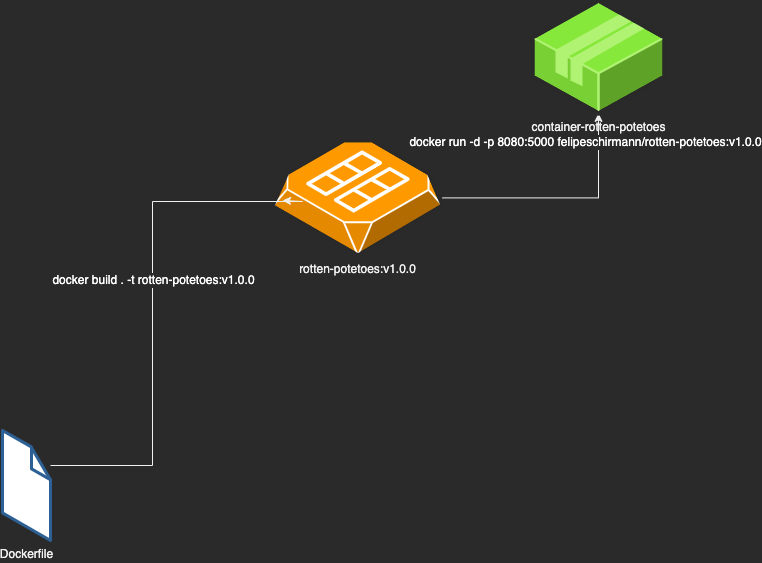

The diagram above was exported from draw.io. Its source (the exported page's mxGraphModel, read from the mxfile embedded in the PNG):
<mxGraphModel dx="198" dy="763" grid="1" gridSize="10" guides="1" tooltips="1" connect="1" arrows="1" fold="1" page="1" pageScale="1" pageWidth="850" pageHeight="1100" background="none" math="0" shadow="0">
  <root>
    <mxCell id="0" />
    <mxCell id="1" parent="0" />
    <UserObject label="" tooltip="docker run -d -p 8080:5000 felipeschirmann/conversao-distancia:v1.0.0" id="9GjVnB9xnSlM_zRgzTnM-11">
      <mxCell style="edgeStyle=orthogonalEdgeStyle;rounded=0;orthogonalLoop=1;jettySize=auto;html=1;" parent="1" source="9GjVnB9xnSlM_zRgzTnM-1" target="9GjVnB9xnSlM_zRgzTnM-2" edge="1">
        <mxGeometry relative="1" as="geometry" />
      </mxCell>
    </UserObject>
    <mxCell id="9GjVnB9xnSlM_zRgzTnM-13" value="&lt;div style=&quot;line-height: 30px;&quot;&gt;&lt;br&gt;&lt;/div&gt;" style="edgeLabel;html=1;align=center;verticalAlign=middle;resizable=0;points=[];" parent="9GjVnB9xnSlM_zRgzTnM-11" vertex="1" connectable="0">
      <mxGeometry x="-0.2937" y="-1" relative="1" as="geometry">
        <mxPoint x="-82" y="-90" as="offset" />
      </mxGeometry>
    </mxCell>
    <mxCell id="9GjVnB9xnSlM_zRgzTnM-16" value="docker run -d -p 8080:5000 felipeschirmann/rotten-potetoes:v1.0.0" style="edgeLabel;html=1;align=center;verticalAlign=middle;resizable=0;points=[];fontSize=12;fontColor=#FFFFFF;" parent="9GjVnB9xnSlM_zRgzTnM-11" vertex="1" connectable="0">
      <mxGeometry x="0.1542" y="2" relative="1" as="geometry">
        <mxPoint x="4" y="-54" as="offset" />
      </mxGeometry>
    </mxCell>
    <mxCell id="9GjVnB9xnSlM_zRgzTnM-1" value="rotten-potetoes:v1.0.0" style="verticalLabelPosition=bottom;html=1;verticalAlign=top;strokeWidth=1;align=center;outlineConnect=0;dashed=0;outlineConnect=0;shape=mxgraph.aws3d.ami2;aspect=fixed;fillColor=#FF9900;strokeColor=#ffffff;" parent="1" vertex="1">
      <mxGeometry x="1170" y="180.00000000000003" width="170" height="114.86" as="geometry" />
    </mxCell>
    <mxCell id="9GjVnB9xnSlM_zRgzTnM-2" value="container-rotten-potetoes" style="verticalLabelPosition=bottom;html=1;verticalAlign=top;strokeWidth=1;align=center;outlineConnect=0;dashed=0;outlineConnect=0;shape=mxgraph.aws3d.application2;fillColor=#86E83A;strokeColor=#B0F373;aspect=fixed;" parent="1" vertex="1">
      <mxGeometry x="1430" y="40" width="132" height="112.84" as="geometry" />
    </mxCell>
    <UserObject label="" tooltip="docker build . -t conversao-distancia:v1.0.0" id="9GjVnB9xnSlM_zRgzTnM-10">
      <mxCell style="edgeStyle=orthogonalEdgeStyle;rounded=0;orthogonalLoop=1;jettySize=auto;html=1;entryX=0.059;entryY=0.522;entryDx=0;entryDy=0;entryPerimeter=0;" parent="1" source="9GjVnB9xnSlM_zRgzTnM-7" target="9GjVnB9xnSlM_zRgzTnM-1" edge="1">
        <mxGeometry relative="1" as="geometry">
          <Array as="points">
            <mxPoint x="1050" y="505" />
            <mxPoint x="1050" y="241" />
            <mxPoint x="1200" y="241" />
          </Array>
        </mxGeometry>
      </mxCell>
    </UserObject>
    <mxCell id="9GjVnB9xnSlM_zRgzTnM-12" value="&lt;span style=&quot;font-size: 12px;&quot;&gt;&lt;br&gt;&lt;/span&gt;" style="edgeLabel;html=1;align=center;verticalAlign=middle;resizable=1;points=[];movable=1;rotatable=1;deletable=1;editable=1;connectable=1;" parent="9GjVnB9xnSlM_zRgzTnM-10" vertex="1" connectable="0">
      <mxGeometry x="0.0412" y="2" relative="1" as="geometry">
        <mxPoint x="-45" y="2" as="offset" />
      </mxGeometry>
    </mxCell>
    <mxCell id="9GjVnB9xnSlM_zRgzTnM-15" value="docker build . -t rotten-potetoes:v1.0.0" style="edgeLabel;html=1;align=center;verticalAlign=middle;resizable=0;points=[];fontSize=12;fontColor=#FFFFFF;" parent="9GjVnB9xnSlM_zRgzTnM-10" vertex="1" connectable="0">
      <mxGeometry x="0.072" y="1" relative="1" as="geometry">
        <mxPoint x="1" y="-1" as="offset" />
      </mxGeometry>
    </mxCell>
    <mxCell id="9GjVnB9xnSlM_zRgzTnM-7" value="Dockerfile" style="verticalLabelPosition=bottom;html=1;verticalAlign=top;strokeWidth=1;align=center;outlineConnect=0;dashed=0;outlineConnect=0;shape=mxgraph.aws3d.file;aspect=fixed;strokeColor=#2d6195;fillColor=#ffffff;" parent="1" vertex="1">
      <mxGeometry x="900" y="470" width="47.99" height="110" as="geometry" />
    </mxCell>
  </root>
</mxGraphModel>